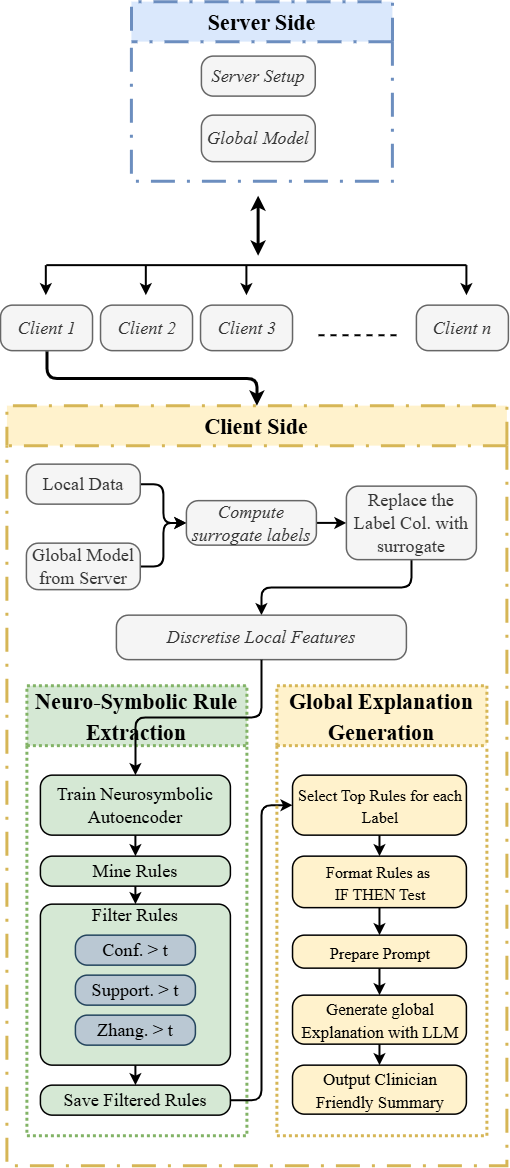

The diagram above was exported from draw.io. Its source (the exported page's mxGraphModel, read from the mxfile embedded in the PNG):
<mxGraphModel dx="1170" dy="2161" grid="1" gridSize="10" guides="1" tooltips="1" connect="1" arrows="1" fold="1" page="1" pageScale="1" pageWidth="850" pageHeight="1100" math="0" shadow="0">
  <root>
    <mxCell id="0" />
    <mxCell id="1" parent="0" />
    <mxCell id="yFTfE0AEX2QxXxzrDpsJ-28" parent="1" style="swimlane;html=1;whiteSpace=wrap;container=1;connectable=0;collapsible=0;startSize=40;dropTarget=0;rounded=0;horizontal=0;spacing=0;strokeColor=#d6b656;strokeOpacity=100;fillOpacity=100;strokeWidth=3;fontSize=25;fontStyle=1;fillColor=#fff2cc;direction=east;flipV=0;flipH=0;dashed=1;dashPattern=8 4 1 4;rotation=90;perimeterSpacing=0;" value="&lt;font style=&quot;font-size: 22px;&quot; face=&quot;Times New Roman&quot;&gt;Client Side&lt;/font&gt;" vertex="1">
      <mxGeometry height="500" width="760" x="840" y="304.75" as="geometry" />
    </mxCell>
    <mxCell id="yFTfE0AEX2QxXxzrDpsJ-29" parent="1" style="swimlane;html=1;whiteSpace=wrap;container=1;connectable=0;collapsible=0;startSize=40;dropTarget=0;rounded=0;horizontal=0;spacing=0;strokeColor=#6c8ebf;strokeOpacity=100;fillOpacity=100;strokeWidth=3;fontSize=25;fontStyle=1;fillColor=#dae8fc;direction=east;flipV=0;flipH=0;dashed=1;dashPattern=8 4 1 4;rotation=90;perimeterSpacing=0;" value="&lt;font style=&quot;font-size: 22px;&quot; face=&quot;Times New Roman&quot;&gt;Server Side&lt;/font&gt;" vertex="1">
      <mxGeometry height="261" width="179.52" x="1135.24" y="-270" as="geometry" />
    </mxCell>
    <mxCell id="yFTfE0AEX2QxXxzrDpsJ-30" parent="1" style="html=1;overflow=block;blockSpacing=1;whiteSpace=wrap;rounded=1;absoluteArcSize=1;arcSize=24;container=1;pointerEvents=0;collapsible=0;recursiveResize=0;fontSize=18.3;align=center;spacing=0;strokeOpacity=100;fillOpacity=100;fillColor=#f5f5f5;strokeWidth=1.5;lucidId=UBZNFAgs7N9B;strokeColor=#666666;fontColor=#333333;" value="&lt;i&gt;&lt;font face=&quot;Times New Roman&quot;&gt;Global Model&lt;/font&gt;&lt;/i&gt;" vertex="1">
      <mxGeometry height="46.5" width="113.87" x="1165" y="-115.25" as="geometry" />
    </mxCell>
    <mxCell id="yFTfE0AEX2QxXxzrDpsJ-31" parent="1" style="html=1;overflow=block;blockSpacing=1;whiteSpace=wrap;rounded=1;absoluteArcSize=1;arcSize=24;container=1;pointerEvents=0;collapsible=0;recursiveResize=0;fontSize=18.3;align=center;spacing=0;strokeOpacity=100;fillOpacity=100;fillColor=#f5f5f5;strokeWidth=1.5;lucidId=UBZNFAgs7N9B;strokeColor=#666666;fontColor=#333333;" value="&lt;i&gt;&lt;font face=&quot;Times New Roman&quot;&gt;Server Setup&lt;/font&gt;&lt;/i&gt;" vertex="1">
      <mxGeometry height="40" width="113.87" x="1165" y="-174.29000000000002" as="geometry" />
    </mxCell>
    <mxCell id="yFTfE0AEX2QxXxzrDpsJ-34" edge="1" parent="1" style="endArrow=classic;startArrow=classic;html=1;rounded=0;strokeWidth=3;" value="">
      <mxGeometry height="50" relative="1" width="50" as="geometry">
        <mxPoint x="1221.22" y="-35.25" as="sourcePoint" />
        <mxPoint x="1221.22" y="24.75" as="targetPoint" />
      </mxGeometry>
    </mxCell>
    <mxCell id="yFTfE0AEX2QxXxzrDpsJ-37" parent="1" style="html=1;overflow=block;blockSpacing=1;whiteSpace=wrap;rounded=1;absoluteArcSize=1;arcSize=24;container=1;pointerEvents=0;collapsible=0;recursiveResize=0;fontSize=18.3;align=center;spacing=0;strokeOpacity=100;fillOpacity=100;fillColor=#f5f5f5;strokeWidth=1.5;lucidId=UBZNFAgs7N9B;strokeColor=#666666;fontColor=#333333;" value="&lt;i&gt;&lt;font face=&quot;Times New Roman&quot;&gt;Client 3&lt;/font&gt;&lt;/i&gt;" vertex="1">
      <mxGeometry height="45.5" width="92" x="1164.13" y="74.75" as="geometry" />
    </mxCell>
    <mxCell id="yFTfE0AEX2QxXxzrDpsJ-39" parent="1" style="html=1;overflow=block;blockSpacing=1;whiteSpace=wrap;rounded=1;absoluteArcSize=1;arcSize=24;container=1;pointerEvents=0;collapsible=0;recursiveResize=0;fontSize=18.3;align=center;spacing=0;strokeOpacity=100;fillOpacity=100;fillColor=#f5f5f5;strokeWidth=1.5;lucidId=UBZNFAgs7N9B;strokeColor=#666666;fontColor=#333333;" value="&lt;i&gt;&lt;font face=&quot;Times New Roman&quot;&gt;Client n&lt;/font&gt;&lt;/i&gt;" vertex="1">
      <mxGeometry height="45.5" width="92" x="1380" y="74.75" as="geometry" />
    </mxCell>
    <mxCell id="yFTfE0AEX2QxXxzrDpsJ-40" edge="1" parent="1" style="endArrow=none;dashed=1;html=1;rounded=0;strokeWidth=2;" value="">
      <mxGeometry height="50" relative="1" width="50" as="geometry">
        <Array as="points">
          <mxPoint x="1320" y="104.75" />
        </Array>
        <mxPoint x="1360" y="104.75" as="sourcePoint" />
        <mxPoint x="1280" y="104.75" as="targetPoint" />
      </mxGeometry>
    </mxCell>
    <mxCell id="yFTfE0AEX2QxXxzrDpsJ-53" edge="1" parent="1" source="yFTfE0AEX2QxXxzrDpsJ-50" style="edgeStyle=orthogonalEdgeStyle;rounded=1;orthogonalLoop=1;jettySize=auto;html=1;exitX=1;exitY=0.5;exitDx=0;exitDy=0;entryX=0;entryY=0.5;entryDx=0;entryDy=0;curved=0;strokeWidth=2;" target="yFTfE0AEX2QxXxzrDpsJ-52">
      <mxGeometry relative="1" as="geometry" />
    </mxCell>
    <mxCell id="yFTfE0AEX2QxXxzrDpsJ-50" parent="1" style="html=1;overflow=block;blockSpacing=1;whiteSpace=wrap;rounded=1;absoluteArcSize=1;arcSize=24;container=1;pointerEvents=0;collapsible=0;recursiveResize=0;fontSize=18.3;align=center;spacing=0;strokeOpacity=100;fillOpacity=100;fillColor=#f5f5f5;strokeWidth=1.5;lucidId=UBZNFAgs7N9B;strokeColor=#666666;fontColor=#333333;" value="&lt;font face=&quot;Times New Roman&quot; style=&quot;&quot;&gt;Local Data&lt;/font&gt;" vertex="1">
      <mxGeometry height="40" width="113.87" x="990" y="233.75" as="geometry" />
    </mxCell>
    <mxCell id="yFTfE0AEX2QxXxzrDpsJ-54" edge="1" parent="1" source="yFTfE0AEX2QxXxzrDpsJ-51" style="edgeStyle=orthogonalEdgeStyle;rounded=1;orthogonalLoop=1;jettySize=auto;html=1;exitX=1;exitY=0.5;exitDx=0;exitDy=0;entryX=0;entryY=0.5;entryDx=0;entryDy=0;curved=0;strokeWidth=2;" target="yFTfE0AEX2QxXxzrDpsJ-52">
      <mxGeometry relative="1" as="geometry" />
    </mxCell>
    <mxCell id="yFTfE0AEX2QxXxzrDpsJ-51" parent="1" style="html=1;overflow=block;blockSpacing=1;whiteSpace=wrap;rounded=1;absoluteArcSize=1;arcSize=24;container=1;pointerEvents=0;collapsible=0;recursiveResize=0;fontSize=18.3;align=center;spacing=0;strokeOpacity=100;fillOpacity=100;fillColor=#f5f5f5;strokeWidth=1.5;lucidId=UBZNFAgs7N9B;strokeColor=#666666;fontColor=#333333;" value="&lt;font face=&quot;Times New Roman&quot; style=&quot;&quot;&gt;Global Model from Server&lt;/font&gt;" vertex="1">
      <mxGeometry height="46.5" width="113.87" x="990" y="312.75" as="geometry" />
    </mxCell>
    <mxCell id="yFTfE0AEX2QxXxzrDpsJ-56" edge="1" parent="1" source="yFTfE0AEX2QxXxzrDpsJ-52" style="edgeStyle=orthogonalEdgeStyle;rounded=0;orthogonalLoop=1;jettySize=auto;html=1;exitX=1;exitY=0.5;exitDx=0;exitDy=0;entryX=0;entryY=0.5;entryDx=0;entryDy=0;strokeWidth=2;" target="yFTfE0AEX2QxXxzrDpsJ-55">
      <mxGeometry relative="1" as="geometry" />
    </mxCell>
    <mxCell id="yFTfE0AEX2QxXxzrDpsJ-52" parent="1" style="html=1;overflow=block;blockSpacing=1;whiteSpace=wrap;rounded=1;absoluteArcSize=1;arcSize=24;container=1;pointerEvents=0;collapsible=0;recursiveResize=0;fontSize=18.3;align=center;spacing=0;strokeOpacity=100;fillOpacity=100;fillColor=#f5f5f5;strokeWidth=1.5;lucidId=UBZNFAgs7N9B;strokeColor=#666666;fontColor=#333333;" value="&lt;i&gt;&lt;font face=&quot;Times New Roman&quot;&gt;Compute surrogate labels&lt;/font&gt;&lt;/i&gt;" vertex="1">
      <mxGeometry height="44.5" width="130" x="1150" y="270.25" as="geometry" />
    </mxCell>
    <mxCell id="yFTfE0AEX2QxXxzrDpsJ-58" edge="1" parent="1" source="yFTfE0AEX2QxXxzrDpsJ-55" style="edgeStyle=orthogonalEdgeStyle;rounded=1;orthogonalLoop=1;jettySize=auto;html=1;exitX=0.5;exitY=1;exitDx=0;exitDy=0;entryX=0.5;entryY=0;entryDx=0;entryDy=0;curved=0;strokeWidth=2;" target="yFTfE0AEX2QxXxzrDpsJ-57">
      <mxGeometry relative="1" as="geometry" />
    </mxCell>
    <mxCell id="yFTfE0AEX2QxXxzrDpsJ-55" parent="1" style="html=1;overflow=block;blockSpacing=1;whiteSpace=wrap;rounded=1;absoluteArcSize=1;arcSize=24;container=1;pointerEvents=0;collapsible=0;recursiveResize=0;fontSize=18.3;align=center;spacing=0;strokeOpacity=100;fillOpacity=100;fillColor=#f5f5f5;strokeWidth=1.5;lucidId=UBZNFAgs7N9B;strokeColor=#666666;fontColor=#333333;" value="&lt;font face=&quot;Times New Roman&quot; style=&quot;&quot;&gt;Replace the Label Col. with surrogate&lt;/font&gt;" vertex="1">
      <mxGeometry height="73.5" width="130" x="1310" y="255.75" as="geometry" />
    </mxCell>
    <mxCell id="yFTfE0AEX2QxXxzrDpsJ-57" parent="1" style="html=1;overflow=block;blockSpacing=1;whiteSpace=wrap;rounded=1;absoluteArcSize=1;arcSize=24;container=1;pointerEvents=0;collapsible=0;recursiveResize=0;fontSize=18.3;align=center;spacing=0;strokeOpacity=100;fillOpacity=100;fillColor=#f5f5f5;strokeWidth=1.5;lucidId=UBZNFAgs7N9B;strokeColor=#666666;fontColor=#333333;" value="&lt;i&gt;&lt;font face=&quot;Times New Roman&quot;&gt;Discretise Local Features&lt;/font&gt;&lt;/i&gt;" vertex="1">
      <mxGeometry height="44.5" width="290" x="1080" y="384.75" as="geometry" />
    </mxCell>
    <mxCell id="yFTfE0AEX2QxXxzrDpsJ-59" parent="1" style="swimlane;html=1;whiteSpace=wrap;container=1;connectable=0;collapsible=0;startSize=60;dropTarget=0;rounded=0;horizontal=1;spacing=0;strokeColor=#82b366;strokeOpacity=100;fillOpacity=100;strokeWidth=3;fontSize=25;fontStyle=1;fillColor=#d5e8d4;direction=east;flipV=0;flipH=0;dashed=1;dashPattern=1 1;" value="&lt;font style=&quot;font-size: 22px;&quot; face=&quot;Times New Roman&quot;&gt;Neuro-Symbolic Rule Extraction&lt;/font&gt;" vertex="1">
      <mxGeometry height="450" width="220" x="990" y="454.75" as="geometry" />
    </mxCell>
    <mxCell id="yFTfE0AEX2QxXxzrDpsJ-73" edge="1" parent="1" source="yFTfE0AEX2QxXxzrDpsJ-61" style="edgeStyle=orthogonalEdgeStyle;rounded=0;orthogonalLoop=1;jettySize=auto;html=1;exitX=0.5;exitY=1;exitDx=0;exitDy=0;entryX=0.5;entryY=0;entryDx=0;entryDy=0;strokeWidth=2;" target="yFTfE0AEX2QxXxzrDpsJ-63">
      <mxGeometry relative="1" as="geometry" />
    </mxCell>
    <mxCell id="yFTfE0AEX2QxXxzrDpsJ-61" parent="1" style="html=1;overflow=block;blockSpacing=1;whiteSpace=wrap;rounded=1;absoluteArcSize=1;arcSize=24;container=1;pointerEvents=0;collapsible=0;recursiveResize=0;fontSize=18.3;align=center;spacing=0;strokeOpacity=100;fillOpacity=100;fillColor=#d5e8d4;strokeWidth=1.5;lucidId=SxZNsBg27bA0;strokeColor=light-dark(#000000, #446e2c);" value="&lt;font face=&quot;Times New Roman&quot;&gt;Train Neurosymbolic Autoencoder&lt;/font&gt;" vertex="1">
      <mxGeometry height="60" width="190" x="1004" y="544.75" as="geometry" />
    </mxCell>
    <mxCell id="yFTfE0AEX2QxXxzrDpsJ-74" edge="1" parent="1" source="yFTfE0AEX2QxXxzrDpsJ-63" style="edgeStyle=orthogonalEdgeStyle;rounded=0;orthogonalLoop=1;jettySize=auto;html=1;exitX=0.5;exitY=1;exitDx=0;exitDy=0;entryX=0.5;entryY=0;entryDx=0;entryDy=0;strokeWidth=2;" target="yFTfE0AEX2QxXxzrDpsJ-65">
      <mxGeometry relative="1" as="geometry" />
    </mxCell>
    <mxCell id="yFTfE0AEX2QxXxzrDpsJ-63" parent="1" style="html=1;overflow=block;blockSpacing=1;whiteSpace=wrap;rounded=1;absoluteArcSize=1;arcSize=24;container=1;pointerEvents=0;collapsible=0;recursiveResize=0;fontSize=18.3;align=center;spacing=0;strokeOpacity=100;fillOpacity=100;fillColor=#d5e8d4;strokeWidth=1.5;lucidId=SxZNsBg27bA0;strokeColor=light-dark(#000000, #446e2c);" value="&lt;font face=&quot;Times New Roman&quot;&gt;Mine Rules&lt;/font&gt;" vertex="1">
      <mxGeometry height="30" width="190" x="1004" y="625.75" as="geometry" />
    </mxCell>
    <mxCell id="yFTfE0AEX2QxXxzrDpsJ-75" edge="1" parent="1" source="yFTfE0AEX2QxXxzrDpsJ-65" style="edgeStyle=orthogonalEdgeStyle;rounded=0;orthogonalLoop=1;jettySize=auto;html=1;exitX=0.5;exitY=1;exitDx=0;exitDy=0;entryX=0.5;entryY=0;entryDx=0;entryDy=0;strokeWidth=2;" target="yFTfE0AEX2QxXxzrDpsJ-69">
      <mxGeometry relative="1" as="geometry" />
    </mxCell>
    <mxCell id="yFTfE0AEX2QxXxzrDpsJ-65" parent="1" style="html=1;overflow=block;blockSpacing=1;whiteSpace=wrap;rounded=1;absoluteArcSize=1;arcSize=24;container=1;pointerEvents=0;collapsible=0;recursiveResize=0;fontSize=18.3;align=center;spacing=0;strokeOpacity=100;fillOpacity=100;fillColor=#d5e8d4;strokeWidth=1.5;lucidId=SxZNsBg27bA0;strokeColor=light-dark(#000000, #446e2c);labelPosition=center;verticalLabelPosition=middle;verticalAlign=top;" value="&lt;font face=&quot;Times New Roman&quot;&gt;Filter Rules&lt;/font&gt;" vertex="1">
      <mxGeometry height="161" width="190" x="1004" y="673.75" as="geometry" />
    </mxCell>
    <mxCell id="yFTfE0AEX2QxXxzrDpsJ-66" parent="yFTfE0AEX2QxXxzrDpsJ-65" style="html=1;overflow=block;blockSpacing=1;whiteSpace=wrap;rounded=1;absoluteArcSize=1;arcSize=24;container=1;pointerEvents=0;collapsible=0;recursiveResize=0;fontSize=18.3;align=center;spacing=0;strokeOpacity=100;fillOpacity=100;fillColor=#bac8d3;strokeWidth=1.5;lucidId=SxZNsBg27bA0;strokeColor=#23445d;" value="&lt;font face=&quot;Times New Roman&quot;&gt;Conf. &amp;gt; t&lt;/font&gt;" vertex="1">
      <mxGeometry height="30" width="120" x="35" y="31" as="geometry" />
    </mxCell>
    <mxCell id="yFTfE0AEX2QxXxzrDpsJ-67" parent="yFTfE0AEX2QxXxzrDpsJ-65" style="html=1;overflow=block;blockSpacing=1;whiteSpace=wrap;rounded=1;absoluteArcSize=1;arcSize=24;container=1;pointerEvents=0;collapsible=0;recursiveResize=0;fontSize=18.3;align=center;spacing=0;strokeOpacity=100;fillOpacity=100;fillColor=#bac8d3;strokeWidth=1.5;lucidId=SxZNsBg27bA0;strokeColor=#23445d;" value="&lt;font face=&quot;Times New Roman&quot;&gt;Support. &amp;gt; t&lt;/font&gt;" vertex="1">
      <mxGeometry height="30" width="120" x="35" y="71" as="geometry" />
    </mxCell>
    <mxCell id="yFTfE0AEX2QxXxzrDpsJ-68" parent="yFTfE0AEX2QxXxzrDpsJ-65" style="html=1;overflow=block;blockSpacing=1;whiteSpace=wrap;rounded=1;absoluteArcSize=1;arcSize=24;container=1;pointerEvents=0;collapsible=0;recursiveResize=0;fontSize=18.3;align=center;spacing=0;strokeOpacity=100;fillOpacity=100;fillColor=#bac8d3;strokeWidth=1.5;lucidId=SxZNsBg27bA0;strokeColor=#23445d;" value="&lt;font face=&quot;Times New Roman&quot;&gt;Zhang. &amp;gt; t&lt;/font&gt;" vertex="1">
      <mxGeometry height="30" width="120" x="35" y="111" as="geometry" />
    </mxCell>
    <mxCell id="yFTfE0AEX2QxXxzrDpsJ-86" edge="1" parent="1" source="yFTfE0AEX2QxXxzrDpsJ-69" style="edgeStyle=orthogonalEdgeStyle;rounded=1;orthogonalLoop=1;jettySize=auto;html=1;exitX=1;exitY=0.5;exitDx=0;exitDy=0;entryX=0;entryY=0.5;entryDx=0;entryDy=0;curved=0;strokeWidth=2;" target="yFTfE0AEX2QxXxzrDpsJ-78">
      <mxGeometry relative="1" as="geometry" />
    </mxCell>
    <mxCell id="yFTfE0AEX2QxXxzrDpsJ-69" parent="1" style="html=1;overflow=block;blockSpacing=1;whiteSpace=wrap;rounded=1;absoluteArcSize=1;arcSize=24;container=1;pointerEvents=0;collapsible=0;recursiveResize=0;fontSize=18.3;align=center;spacing=0;strokeOpacity=100;fillOpacity=100;fillColor=#d5e8d4;strokeWidth=1.5;lucidId=SxZNsBg27bA0;strokeColor=light-dark(#000000, #446e2c);" value="&lt;font face=&quot;Times New Roman&quot;&gt;Save Filtered Rules&lt;/font&gt;" vertex="1">
      <mxGeometry height="30" width="190" x="1004" y="854.75" as="geometry" />
    </mxCell>
    <mxCell id="yFTfE0AEX2QxXxzrDpsJ-72" edge="1" parent="1" source="yFTfE0AEX2QxXxzrDpsJ-57" style="edgeStyle=orthogonalEdgeStyle;rounded=1;orthogonalLoop=1;jettySize=auto;html=1;exitX=0.5;exitY=1;exitDx=0;exitDy=0;entryX=0.5;entryY=0;entryDx=0;entryDy=0;curved=0;strokeWidth=2;" target="yFTfE0AEX2QxXxzrDpsJ-61">
      <mxGeometry relative="1" as="geometry" />
    </mxCell>
    <mxCell id="yFTfE0AEX2QxXxzrDpsJ-76" parent="1" style="swimlane;html=1;whiteSpace=wrap;container=1;connectable=0;collapsible=0;startSize=60;dropTarget=0;rounded=0;horizontal=1;spacing=0;strokeColor=#d6b656;strokeOpacity=100;fillOpacity=100;strokeWidth=3;fontSize=25;fontStyle=1;fillColor=#fff2cc;direction=east;flipV=0;flipH=0;dashed=1;dashPattern=1 1;" value="&lt;font style=&quot;font-size: 22px;&quot; face=&quot;Times New Roman&quot;&gt;Global Explanation Generation&lt;/font&gt;" vertex="1">
      <mxGeometry height="450" width="210" x="1240" y="454.75" as="geometry" />
    </mxCell>
    <mxCell id="yFTfE0AEX2QxXxzrDpsJ-95" edge="1" parent="1" source="yFTfE0AEX2QxXxzrDpsJ-78" style="edgeStyle=orthogonalEdgeStyle;rounded=0;orthogonalLoop=1;jettySize=auto;html=1;exitX=0.5;exitY=1;exitDx=0;exitDy=0;entryX=0.5;entryY=0;entryDx=0;entryDy=0;strokeWidth=2;" target="yFTfE0AEX2QxXxzrDpsJ-80">
      <mxGeometry relative="1" as="geometry" />
    </mxCell>
    <mxCell id="yFTfE0AEX2QxXxzrDpsJ-78" parent="1" style="html=1;overflow=block;blockSpacing=1;whiteSpace=wrap;rounded=1;absoluteArcSize=1;arcSize=24;container=1;pointerEvents=0;collapsible=0;recursiveResize=0;fontSize=18.3;align=center;spacing=0;strokeOpacity=100;fillOpacity=100;fillColor=#fff2cc;strokeWidth=1.5;lucidId=UBZNFAgs7N9B;strokeColor=light-dark(#000000, #6d5100);" value="&lt;font style=&quot;font-size: 16px;&quot; face=&quot;Times New Roman&quot;&gt;Select Top Rules for each Label&lt;/font&gt;" vertex="1">
      <mxGeometry height="60" width="173.87" x="1256.13" y="544.75" as="geometry" />
    </mxCell>
    <mxCell id="yFTfE0AEX2QxXxzrDpsJ-96" edge="1" parent="1" source="yFTfE0AEX2QxXxzrDpsJ-80" style="edgeStyle=orthogonalEdgeStyle;rounded=0;orthogonalLoop=1;jettySize=auto;html=1;exitX=0.5;exitY=1;exitDx=0;exitDy=0;entryX=0.5;entryY=0;entryDx=0;entryDy=0;strokeWidth=2;" target="yFTfE0AEX2QxXxzrDpsJ-82">
      <mxGeometry relative="1" as="geometry" />
    </mxCell>
    <mxCell id="yFTfE0AEX2QxXxzrDpsJ-80" parent="1" style="html=1;overflow=block;blockSpacing=1;whiteSpace=wrap;rounded=1;absoluteArcSize=1;arcSize=24;container=1;pointerEvents=0;collapsible=0;recursiveResize=0;fontSize=18.3;align=center;spacing=0;strokeOpacity=100;fillOpacity=100;fillColor=#fff2cc;strokeWidth=1.5;lucidId=UBZNFAgs7N9B;strokeColor=light-dark(#000000, #6d5100);" value="&lt;font style=&quot;font-size: 16px;&quot; face=&quot;Times New Roman&quot;&gt;Format Rules as&amp;nbsp;&lt;/font&gt;&lt;div&gt;&lt;font style=&quot;font-size: 16px;&quot; face=&quot;Times New Roman&quot;&gt;IF THEN Test&lt;/font&gt;&lt;/div&gt;" vertex="1">
      <mxGeometry height="51.5" width="173.87" x="1256.13" y="625.75" as="geometry" />
    </mxCell>
    <mxCell id="yFTfE0AEX2QxXxzrDpsJ-97" edge="1" parent="1" source="yFTfE0AEX2QxXxzrDpsJ-82" style="edgeStyle=orthogonalEdgeStyle;rounded=0;orthogonalLoop=1;jettySize=auto;html=1;exitX=0.5;exitY=1;exitDx=0;exitDy=0;entryX=0.5;entryY=0;entryDx=0;entryDy=0;strokeWidth=2;" target="yFTfE0AEX2QxXxzrDpsJ-84">
      <mxGeometry relative="1" as="geometry" />
    </mxCell>
    <mxCell id="yFTfE0AEX2QxXxzrDpsJ-82" parent="1" style="html=1;overflow=block;blockSpacing=1;whiteSpace=wrap;rounded=1;absoluteArcSize=1;arcSize=24;container=1;pointerEvents=0;collapsible=0;recursiveResize=0;fontSize=18.3;align=center;spacing=0;strokeOpacity=100;fillOpacity=100;fillColor=#fff2cc;strokeWidth=1.5;lucidId=UBZNFAgs7N9B;strokeColor=light-dark(#000000, #6d5100);" value="&lt;font style=&quot;font-size: 16px;&quot; face=&quot;Times New Roman&quot;&gt;Prepare Prompt&lt;/font&gt;" vertex="1">
      <mxGeometry height="33" width="173.87" x="1256.13" y="704.75" as="geometry" />
    </mxCell>
    <mxCell id="yFTfE0AEX2QxXxzrDpsJ-98" edge="1" parent="1" source="yFTfE0AEX2QxXxzrDpsJ-84" style="edgeStyle=orthogonalEdgeStyle;rounded=0;orthogonalLoop=1;jettySize=auto;html=1;exitX=0.5;exitY=1;exitDx=0;exitDy=0;entryX=0.5;entryY=0;entryDx=0;entryDy=0;strokeWidth=2;" target="yFTfE0AEX2QxXxzrDpsJ-85">
      <mxGeometry relative="1" as="geometry" />
    </mxCell>
    <mxCell id="yFTfE0AEX2QxXxzrDpsJ-84" parent="1" style="html=1;overflow=block;blockSpacing=1;whiteSpace=wrap;rounded=1;absoluteArcSize=1;arcSize=24;container=1;pointerEvents=0;collapsible=0;recursiveResize=0;fontSize=18.3;align=center;spacing=0;strokeOpacity=100;fillOpacity=100;fillColor=#fff2cc;strokeWidth=1.5;lucidId=UBZNFAgs7N9B;strokeColor=light-dark(#000000, #6d5100);" value="&lt;font style=&quot;font-size: 17px;&quot; face=&quot;Times New Roman&quot;&gt;Generate global Explanation with LLM&lt;/font&gt;" vertex="1">
      <mxGeometry height="49" width="173.87" x="1256.13" y="764.75" as="geometry" />
    </mxCell>
    <mxCell id="yFTfE0AEX2QxXxzrDpsJ-85" parent="1" style="html=1;overflow=block;blockSpacing=1;whiteSpace=wrap;rounded=1;absoluteArcSize=1;arcSize=24;container=1;pointerEvents=0;collapsible=0;recursiveResize=0;fontSize=18.3;align=center;spacing=0;strokeOpacity=100;fillOpacity=100;fillColor=#fff2cc;strokeWidth=1.5;lucidId=UBZNFAgs7N9B;strokeColor=light-dark(#000000, #6d5100);" value="&lt;font style=&quot;font-size: 17px;&quot; face=&quot;Times New Roman&quot;&gt;Output Clinician Friendly Summary&lt;/font&gt;" vertex="1">
      <mxGeometry height="49" width="173.87" x="1256.13" y="834.75" as="geometry" />
    </mxCell>
    <mxCell id="yFTfE0AEX2QxXxzrDpsJ-89" edge="1" parent="1" source="yFTfE0AEX2QxXxzrDpsJ-87" style="edgeStyle=orthogonalEdgeStyle;rounded=1;orthogonalLoop=1;jettySize=auto;html=1;exitX=0.5;exitY=1;exitDx=0;exitDy=0;curved=0;strokeWidth=3;">
      <mxGeometry relative="1" as="geometry">
        <mxPoint x="1220.0000000000005" y="174.75" as="targetPoint" />
      </mxGeometry>
    </mxCell>
    <mxCell id="yFTfE0AEX2QxXxzrDpsJ-87" parent="1" style="html=1;overflow=block;blockSpacing=1;whiteSpace=wrap;rounded=1;absoluteArcSize=1;arcSize=24;container=1;pointerEvents=0;collapsible=0;recursiveResize=0;fontSize=18.3;align=center;spacing=0;strokeOpacity=100;fillOpacity=100;fillColor=#f5f5f5;strokeWidth=1.5;lucidId=UBZNFAgs7N9B;strokeColor=#666666;fontColor=#333333;" value="&lt;i&gt;&lt;font face=&quot;Times New Roman&quot;&gt;Client 1&lt;/font&gt;&lt;/i&gt;" vertex="1">
      <mxGeometry height="45.5" width="92" x="964.1300000000001" y="74.75" as="geometry" />
    </mxCell>
    <mxCell id="yFTfE0AEX2QxXxzrDpsJ-88" parent="1" style="html=1;overflow=block;blockSpacing=1;whiteSpace=wrap;rounded=1;absoluteArcSize=1;arcSize=24;container=1;pointerEvents=0;collapsible=0;recursiveResize=0;fontSize=18.3;align=center;spacing=0;strokeOpacity=100;fillOpacity=100;fillColor=#f5f5f5;strokeWidth=1.5;lucidId=UBZNFAgs7N9B;strokeColor=#666666;fontColor=#333333;" value="&lt;i&gt;&lt;font face=&quot;Times New Roman&quot;&gt;Client 2&lt;/font&gt;&lt;/i&gt;" vertex="1">
      <mxGeometry height="45.5" width="92" x="1064.13" y="74.75" as="geometry" />
    </mxCell>
    <mxCell id="yFTfE0AEX2QxXxzrDpsJ-90" edge="1" parent="1" style="endArrow=none;html=1;rounded=0;strokeWidth=2;" value="">
      <mxGeometry height="50" relative="1" width="50" as="geometry">
        <mxPoint x="1010" y="34.75" as="sourcePoint" />
        <mxPoint x="1430" y="34.75" as="targetPoint" />
      </mxGeometry>
    </mxCell>
    <mxCell id="yFTfE0AEX2QxXxzrDpsJ-91" edge="1" parent="1" style="endArrow=classic;html=1;rounded=0;strokeWidth=2;" value="">
      <mxGeometry height="50" relative="1" width="50" as="geometry">
        <mxPoint x="1009.4200000000001" y="34.75" as="sourcePoint" />
        <mxPoint x="1009.4200000000001" y="64.75" as="targetPoint" />
      </mxGeometry>
    </mxCell>
    <mxCell id="yFTfE0AEX2QxXxzrDpsJ-92" edge="1" parent="1" style="endArrow=classic;html=1;rounded=0;strokeWidth=2;" value="">
      <mxGeometry height="50" relative="1" width="50" as="geometry">
        <mxPoint x="1109.42" y="34.75" as="sourcePoint" />
        <mxPoint x="1109.42" y="64.75" as="targetPoint" />
      </mxGeometry>
    </mxCell>
    <mxCell id="yFTfE0AEX2QxXxzrDpsJ-93" edge="1" parent="1" style="endArrow=classic;html=1;rounded=0;strokeWidth=2;" value="">
      <mxGeometry height="50" relative="1" width="50" as="geometry">
        <mxPoint x="1210" y="34.75" as="sourcePoint" />
        <mxPoint x="1210" y="64.75" as="targetPoint" />
      </mxGeometry>
    </mxCell>
    <mxCell id="yFTfE0AEX2QxXxzrDpsJ-94" edge="1" parent="1" style="endArrow=classic;html=1;rounded=0;strokeWidth=2;" value="">
      <mxGeometry height="50" relative="1" width="50" as="geometry">
        <mxPoint x="1430" y="34.75" as="sourcePoint" />
        <mxPoint x="1430" y="64.75" as="targetPoint" />
      </mxGeometry>
    </mxCell>
  </root>
</mxGraphModel>